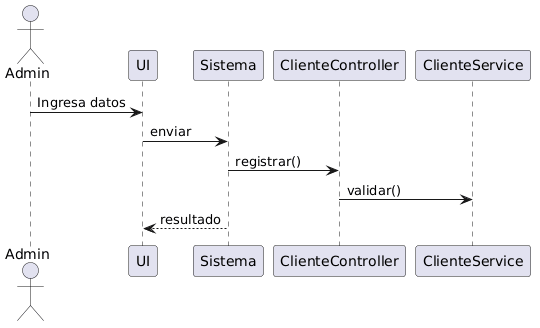

The diagram above was rendered by PlantUML. Its source (embedded in the PNG):
@startuml
actor Admin
participant UI
participant Sistema
participant ClienteController
participant ClienteService

Admin -> UI : Ingresa datos
UI -> Sistema : enviar
Sistema -> ClienteController : registrar()

ClienteController -> ClienteService : validar()

Sistema --> UI : resultado
@enduml